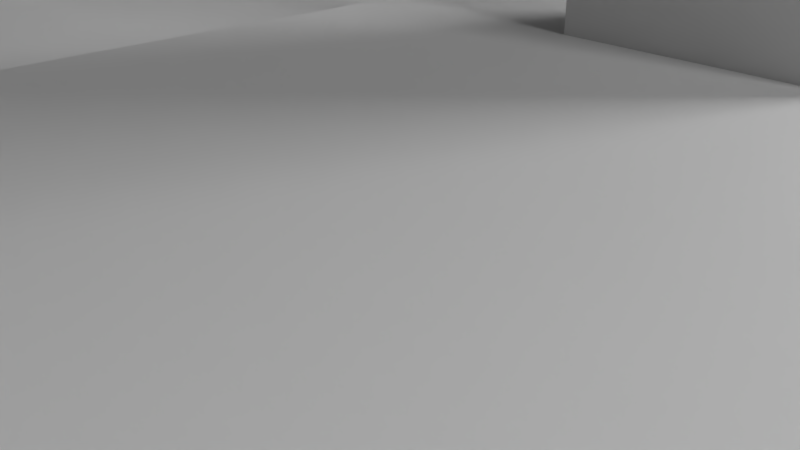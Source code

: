 # Source: camera.blend  (saved by Blender 2.69.0; exported with 4.5.12 LTS)
import bpy
from mathutils import Matrix  # noqa: F401  (used for matrix-valued properties, if any)

bpy.ops.wm.read_factory_settings(use_empty=True)
scene = bpy.context.scene
scene.name = 'Scene'

# ---- collections
col_collection_1 = bpy.data.collections.new('Collection 1'); scene.collection.children.link(col_collection_1)

# ---- materials (node trees are filled in below, after node groups)
mat_material = bpy.data.materials.new('Material')
mat_material.alpha_threshold = 0.0
mat_material.roughness = 0.5
mat_material.line_color = (0.0, 0.0, 0.0, 1.0)
mat_material_001 = bpy.data.materials.new('Material.001')
mat_material_001.alpha_threshold = 0.0
mat_material_001.roughness = 0.5
mat_material_001.line_color = (0.0, 0.0, 0.0, 1.0)

# ---- material node trees
mat_material.use_nodes = True; mat_material.node_tree.nodes.clear()
_N = mat_material.node_tree.nodes; _L = mat_material.node_tree.links
n0 = _N.new('ShaderNodeOutputMaterial'); n0.name = 'Material Output'; n0.location = (300, 300)
n1 = _N.new('ShaderNodeBsdfDiffuse'); n1.name = 'Diffuse BSDF'; n1.location = (10, 300)
_L.new(n1.outputs[0], n0.inputs[0])
n0.is_active_output = True
mat_material_001.use_nodes = True; mat_material_001.node_tree.nodes.clear()
_N = mat_material_001.node_tree.nodes; _L = mat_material_001.node_tree.links
n0 = _N.new('ShaderNodeOutputMaterial'); n0.name = 'Material Output'; n0.location = (300, 300)
n1 = _N.new('ShaderNodeEmission'); n1.name = 'Emission'; n1.location = (110, 300)
n1.inputs[0].default_value = (0.8, 0.8, 0.8, 1.0)
n1.inputs[1].default_value = 20.0
_L.new(n1.outputs[0], n0.inputs[0])
n0.is_active_output = True

# ---- world
world_world = bpy.data.worlds.new('World'); scene.world = world_world
world_world.color = (0.05088, 0.05088, 0.05088)
world_world.use_sun_shadow = False
world_world.sun_shadow_jitter_overblur = 0.0
world_world.cycles.sampling_method = 'MANUAL'
world_world.cycles.sample_map_resolution = 256

# ---- cameras
cam_camera = bpy.data.cameras.new('Camera')
cam_camera.clip_end = 100.0
cam_camera.lens = 35.0
cam_camera.sensor_width = 32.0
cam_camera.sensor_height = 18.0
cam_camera.ortho_scale = 7.314
cam_camera.dof.focus_distance = 0.0

# ---- meshes
me_cube_002 = bpy.data.meshes.new('Cube.002')
me_cube_002.from_pydata([(-1.0, 1.0, 1.0), (-1.0, 1.0, -1.0), (-1.0, -1.0, -1.0), (-1.0, -1.0, 1.0), (1.0, 1.0, 1.0), (1.0, 1.0, -1.0), (1.0, -1.0, -1.0), (1.0, -1.0, 1.0), (-0.3175, -0.5333, 1.0), (-0.3175, 0.1333, 1.0), (0.3175, -0.5333, 1.0), (0.3175, 0.1333, 1.0), (-0.3175, -0.5333, 4.5), (-0.3175, 0.1333, 4.5), (0.3175, -0.5333, 4.5), (0.3175, 0.1333, 4.5)], [], [(0, 1, 2, 3), (1, 0, 4, 5), (7, 6, 5, 4), (6, 7, 3, 2), (1, 5, 6, 2), (4, 11, 10, 7), (4, 0, 9, 11), (8, 3, 7, 10), (0, 3, 8, 9), (12, 13, 9, 8), (13, 15, 11, 9), (15, 14, 10, 11), (14, 12, 8, 10), (15, 13, 12, 14)])
me_cube_002.materials.append(mat_material)
me_cube_002.use_remesh_preserve_volume = False
me_cube_002.use_remesh_preserve_attributes = False
me_cube_002.use_mirror_vertex_groups = False
me_cube_002.update()
me_cube_001 = bpy.data.meshes.new('Cube.001')
me_cube_001.from_pydata([(-1.0, -1.0, -1.0), (-1.0, 1.0, -1.0), (1.0, 1.0, -1.0), (1.0, -1.0, -1.0), (-1.0, -1.0, 1.0), (-1.0, 1.0, 1.0), (1.0, 1.0, 1.0), (1.0, -1.0, 1.0)], [], [(4, 5, 1, 0), (5, 6, 2, 1), (6, 7, 3, 2), (7, 4, 0, 3), (0, 1, 2, 3), (7, 6, 5, 4)])
me_cube_001.use_remesh_preserve_volume = False
me_cube_001.use_remesh_preserve_attributes = False
me_cube_001.use_mirror_vertex_groups = False
me_cube_001.update()
me_cube_004 = bpy.data.meshes.new('Cube.004')
me_cube_004.from_pydata([(-0.7025, 0.9624, -0.7025), (-1.0, -1.0, -1.0), (-1.0, -1.0, 1.0), (-0.7025, 0.9624, 0.7025), (0.7025, 0.9624, 0.7025), (0.7025, 0.9624, -0.7025), (1.0, -1.0, -1.0), (-0.3056, 0.913, -0.71), (-0.3056, 0.6522, -0.7495), (0.3056, 0.6522, -0.7495), (0.3056, 0.913, -0.71), (1.0, -1.0, 1.0), (-0.3056, 0.6522, 0.7495), (-0.3056, 0.913, 0.71), (0.3056, 0.6522, 0.7495), (0.3056, 0.913, 0.71)], [], [(0, 1, 2, 3), (0, 3, 4, 5), (4, 11, 6, 5), (6, 11, 2, 1), (9, 10, 5, 6), (7, 0, 5, 10), (0, 8, 6, 1), (8, 0, 7), (6, 8, 9), (4, 15, 14), (4, 3, 13, 15), (14, 12, 2), (12, 13, 3, 2), (2, 11, 4, 14), (7, 13, 12, 8), (13, 7, 10, 15), (15, 10, 9, 14), (8, 12, 14, 9)])
me_cube_004.use_remesh_preserve_volume = False
me_cube_004.use_remesh_preserve_attributes = False
me_cube_004.use_mirror_vertex_groups = False
me_cube_004.update()
me_cube = bpy.data.meshes.new('Cube')
me_cube.from_pydata([(-0.8275, 1.0, 1.0), (-0.8275, 1.0, -1.0), (-1.0, -1.0, -1.0), (-1.0, -1.0, 1.0), (0.8275, 1.0, 1.0), (0.8275, 1.0, -1.0), (1.0, -1.0, -1.0), (-0.3056, 0.6522, -1.0), (-0.3056, 0.913, -1.0), (0.3056, 0.6522, -1.0), (0.3056, 0.913, -1.0), (1.0, -1.0, 1.0), (-0.3056, 0.6522, 1.0), (-0.3056, 0.913, 1.0), (0.3056, 0.6522, 1.0), (0.3056, 0.913, 1.0)], [], [(0, 1, 2, 3), (1, 0, 4, 5), (11, 6, 5, 4), (6, 11, 3, 2), (9, 10, 5, 6), (8, 1, 5, 10), (6, 7, 9), (8, 7, 1), (6, 2, 1, 7), (4, 15, 14), (4, 0, 13, 15), (14, 12, 3), (3, 11, 4, 14), (0, 3, 12, 13), (8, 13, 12, 7), (13, 8, 10, 15), (15, 10, 9, 14), (7, 12, 14, 9)])
me_cube.use_remesh_preserve_volume = False
me_cube.use_remesh_preserve_attributes = False
me_cube.use_mirror_vertex_groups = False
me_cube.update()
me_plane_003 = bpy.data.meshes.new('Plane.003')
me_plane_003.from_pydata([(1.0, -1.0, 0.0), (-1.0, -1.0, 0.0), (1.0, 1.0, 0.0), (-1.0, 1.0, 0.0)], [], [(1, 0, 2, 3)])
me_plane_003.use_remesh_preserve_volume = False
me_plane_003.use_remesh_preserve_attributes = False
me_plane_003.use_mirror_vertex_groups = False
me_plane_003.update()
me_plane_002 = bpy.data.meshes.new('Plane.002')
me_plane_002.from_pydata([(1.0, -1.0, 0.0), (-1.0, -1.0, 0.0), (1.0, 1.0, 0.0), (-1.0, 1.0, 0.0)], [], [(1, 0, 2, 3)])
me_plane_002.materials.append(mat_material_001)
me_plane_002.use_remesh_preserve_volume = False
me_plane_002.use_remesh_preserve_attributes = False
me_plane_002.use_mirror_vertex_groups = False
me_plane_002.update()
me_plane_001 = bpy.data.meshes.new('Plane.001')
me_plane_001.from_pydata([(1.0, -1.0, 0.0), (-1.0, -1.0, 0.0), (1.0, 1.0, 0.0), (-1.0, 1.0, 0.0)], [], [(1, 0, 2, 3)])
me_plane_001.materials.append(mat_material_001)
me_plane_001.use_remesh_preserve_volume = False
me_plane_001.use_remesh_preserve_attributes = False
me_plane_001.use_mirror_vertex_groups = False
me_plane_001.update()

# ---- objects
ob_camera = bpy.data.objects.new('camera', me_cube_002)
ob_cube_001 = bpy.data.objects.new('Cube.001', me_cube_001)
ob_cube = bpy.data.objects.new('Cube', me_cube_004)
ob_base = bpy.data.objects.new('base', me_cube)
ob_plane = bpy.data.objects.new('Plane', me_plane_003)
ob_plane_002 = bpy.data.objects.new('Plane.002', me_plane_002)
ob_plane_001 = bpy.data.objects.new('Plane.001', me_plane_001)
ob_camera_1 = bpy.data.objects.new('Camera', cam_camera)

# ---- transforms, parenting, visibility, modifiers, constraints
ob_camera.location = (9.714, 28.03, 23.41)
ob_camera.scale = (12.6, 12.0, 1.0)
ob_camera.lineart.crease_threshold = 0.0
ob_cube_001.location = (0.0, 9.0, 0.0)
ob_cube_001.scale = (2.75, 1.5, 10.0)
ob_cube_001.lineart.crease_threshold = 0.0
ob_cube.location = (0.0, 0.0, 0.0)
ob_cube.scale = (9.0, 11.5, 1.0)
ob_cube.lineart.crease_threshold = 0.0
ob_base.location = (0.0, 0.0, 0.0)
ob_base.scale = (9.0, 11.5, 1.0)
ob_base.lineart.crease_threshold = 0.0
ob_plane.location = (0.0, 0.0, 0.0)
ob_plane.scale = (500.0, 500.0, 1.0)
ob_plane.hide_viewport = True
ob_plane.lineart.crease_threshold = 0.0
ob_plane_002.location = (96.2, 148.5, 84.2)
ob_plane_002.rotation_euler = (-0.8634, -0.3314, -0.544)
ob_plane_002.scale = (39.67, 39.67, 39.67)
ob_plane_002.lineart.crease_threshold = 0.0
ob_plane_001.location = (299.6, 14.54, 102.3)
ob_plane_001.rotation_euler = (-1.351e-08, 0.7713, -3.328e-08)
ob_plane_001.scale = (-55.39, -55.39, -55.39)
ob_plane_001.lineart.crease_threshold = 0.0
ob_camera_1.location = (7.481, -6.508, 5.344)
ob_camera_1.rotation_euler = (1.109, 0.01082, 0.8149)
ob_camera_1.lock_rotations_4d = False
ob_camera_1.empty_display_type = 'ARROWS'
ob_camera_1.color = (0.0, 0.0, 0.0, 0.0)
ob_camera_1.hide_viewport = True
ob_camera_1.display_type = 'WIRE'
ob_camera_1.lineart.crease_threshold = 0.0

# ---- collection membership
col_collection_1.objects.link(ob_camera)
col_collection_1.objects.link(ob_cube_001)
col_collection_1.objects.link(ob_cube)
col_collection_1.objects.link(ob_base)
col_collection_1.objects.link(ob_plane)
col_collection_1.objects.link(ob_plane_002)
col_collection_1.objects.link(ob_plane_001)
col_collection_1.objects.link(ob_camera_1)

# ---- scene / render settings (as saved in the file)
scene.camera = ob_camera_1
scene.frame_start = 1; scene.frame_end = 250; scene.frame_set(1)
scene.render.engine = 'CYCLES'
scene.render.image_settings.color_mode = 'RGB'
scene.render.image_settings.compression = 90
scene.render.resolution_percentage = 50
scene.render.dither_intensity = 0.0
scene.cycles.use_denoising = False
scene.cycles.samples = 15
scene.cycles.sampling_pattern = 'TABULATED_SOBOL'
scene.cycles.light_sampling_threshold = 0.0
scene.cycles.use_adaptive_sampling = False
scene.cycles.use_light_tree = False
scene.cycles.blur_glossy = 0.0
scene.cycles.volume_bounces = 1
scene.cycles.pixel_filter_type = 'GAUSSIAN'
scene.cycles.sample_clamp_indirect = 0.0
scene.view_settings.view_transform = 'Standard'
bpy.context.view_layer.update()
